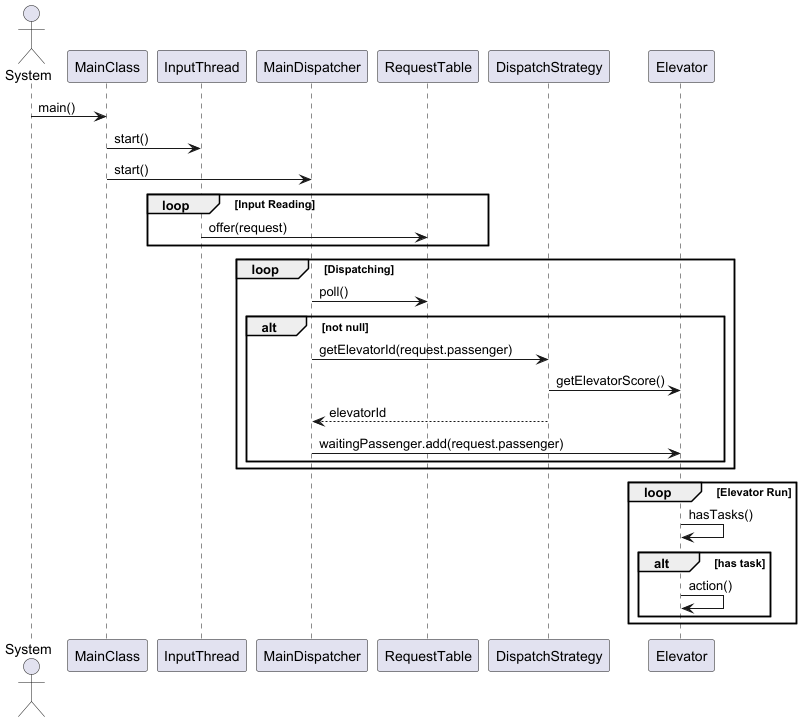

The diagram above was rendered by PlantUML. Its source (embedded in the PNG):
@startuml
actor System

System -> MainClass : main()
MainClass -> InputThread : start()
MainClass -> MainDispatcher : start()

loop Input Reading
    InputThread -> RequestTable : offer(request)
end

loop Dispatching
    MainDispatcher -> RequestTable : poll()
    alt not null
        MainDispatcher -> DispatchStrategy : getElevatorId(request.passenger)
        DispatchStrategy -> Elevator : getElevatorScore()
        DispatchStrategy --> MainDispatcher : elevatorId
        MainDispatcher -> Elevator : waitingPassenger.add(request.passenger)
    end
end

loop Elevator Run
    Elevator -> Elevator : hasTasks()
    alt has task
        Elevator -> Elevator : action() 
    end
end
@enduml